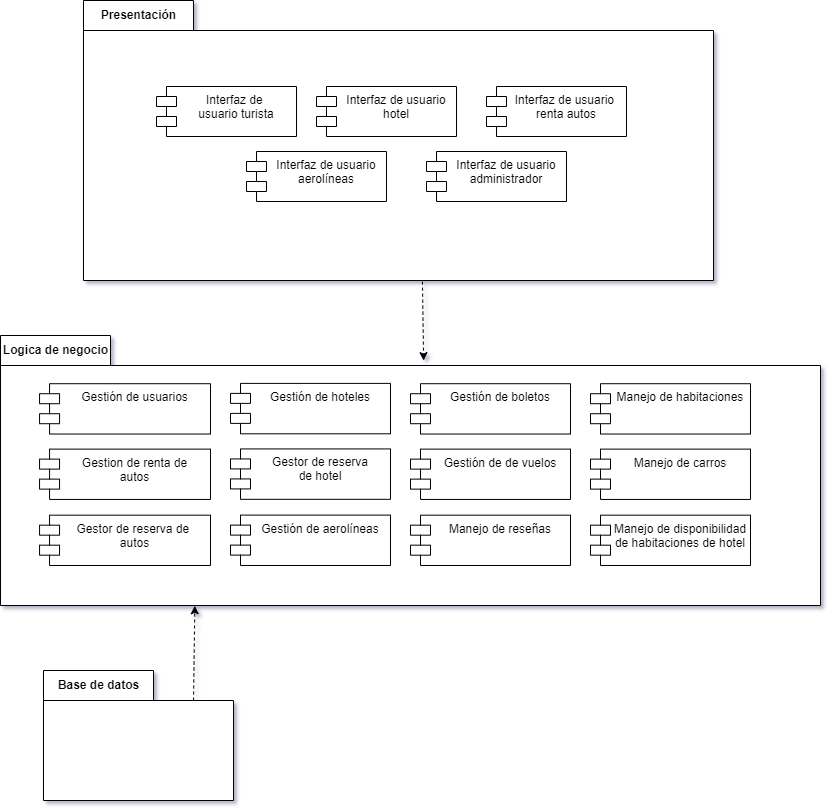

The diagram above was exported from draw.io. Its source (the exported page's mxGraphModel, read from the mxfile embedded in the PNG):
<mxGraphModel dx="1278" dy="571" grid="1" gridSize="10" guides="1" tooltips="1" connect="1" arrows="1" fold="1" page="1" pageScale="1" pageWidth="1100" pageHeight="850" background="none" math="0" shadow="0">
  <root>
    <mxCell id="0" />
    <mxCell id="1" parent="0" />
    <mxCell id="3QVgm7hdF5ehkK9a-we6-2" value="Presentación" style="shape=folder;fontStyle=1;tabWidth=110;tabHeight=30;tabPosition=left;html=1;boundedLbl=1;labelInHeader=1;container=1;collapsible=0;" vertex="1" parent="1">
      <mxGeometry x="180" y="90" width="630" height="280" as="geometry" />
    </mxCell>
    <mxCell id="3QVgm7hdF5ehkK9a-we6-3" value="" style="html=1;strokeColor=none;resizeWidth=1;resizeHeight=1;fillColor=none;part=1;connectable=0;allowArrows=0;deletable=0;" vertex="1" parent="3QVgm7hdF5ehkK9a-we6-2">
      <mxGeometry width="630" height="200" relative="1" as="geometry">
        <mxPoint y="30" as="offset" />
      </mxGeometry>
    </mxCell>
    <mxCell id="3QVgm7hdF5ehkK9a-we6-10" value="Interfaz de &#10;usuario turista" style="shape=module;align=left;spacingLeft=20;align=center;verticalAlign=top;" vertex="1" parent="3QVgm7hdF5ehkK9a-we6-2">
      <mxGeometry x="73" y="86" width="140" height="50" as="geometry" />
    </mxCell>
    <mxCell id="3QVgm7hdF5ehkK9a-we6-12" value="Interfaz de usuario&#10;hotel" style="shape=module;align=left;spacingLeft=20;align=center;verticalAlign=top;" vertex="1" parent="3QVgm7hdF5ehkK9a-we6-2">
      <mxGeometry x="233" y="86" width="140" height="50" as="geometry" />
    </mxCell>
    <mxCell id="3QVgm7hdF5ehkK9a-we6-13" value="Interfaz de usuario &#10;renta autos" style="shape=module;align=left;spacingLeft=20;align=center;verticalAlign=top;" vertex="1" parent="3QVgm7hdF5ehkK9a-we6-2">
      <mxGeometry x="403" y="86" width="140" height="50" as="geometry" />
    </mxCell>
    <mxCell id="3QVgm7hdF5ehkK9a-we6-14" value="Interfaz de usuario&#10;aerolíneas" style="shape=module;align=left;spacingLeft=20;align=center;verticalAlign=top;" vertex="1" parent="3QVgm7hdF5ehkK9a-we6-2">
      <mxGeometry x="163" y="151" width="140" height="50" as="geometry" />
    </mxCell>
    <mxCell id="3QVgm7hdF5ehkK9a-we6-21" value="Interfaz de usuario&#10;administrador" style="shape=module;align=left;spacingLeft=20;align=center;verticalAlign=top;" vertex="1" parent="3QVgm7hdF5ehkK9a-we6-2">
      <mxGeometry x="343" y="151" width="140" height="50" as="geometry" />
    </mxCell>
    <mxCell id="3QVgm7hdF5ehkK9a-we6-4" value="Logica de negocio" style="shape=folder;fontStyle=1;tabWidth=110;tabHeight=30;tabPosition=left;html=1;boundedLbl=1;labelInHeader=1;container=1;collapsible=0;" vertex="1" parent="1">
      <mxGeometry x="97" y="425" width="820" height="270" as="geometry" />
    </mxCell>
    <mxCell id="3QVgm7hdF5ehkK9a-we6-5" value="" style="html=1;strokeColor=none;resizeWidth=1;resizeHeight=1;fillColor=none;part=1;connectable=0;allowArrows=0;deletable=0;" vertex="1" parent="3QVgm7hdF5ehkK9a-we6-4">
      <mxGeometry width="820" height="243.87096774193554" relative="1" as="geometry">
        <mxPoint y="30" as="offset" />
      </mxGeometry>
    </mxCell>
    <mxCell id="3QVgm7hdF5ehkK9a-we6-29" value="" style="group" vertex="1" connectable="0" parent="3QVgm7hdF5ehkK9a-we6-4">
      <mxGeometry x="39.05" y="48.21" width="170.95" height="181.79" as="geometry" />
    </mxCell>
    <mxCell id="3QVgm7hdF5ehkK9a-we6-9" value="Gestión de usuarios" style="shape=module;align=left;spacingLeft=20;align=center;verticalAlign=top;" vertex="1" parent="3QVgm7hdF5ehkK9a-we6-29">
      <mxGeometry width="170.95" height="50.31759382276889" as="geometry" />
    </mxCell>
    <mxCell id="3QVgm7hdF5ehkK9a-we6-23" value="Gestion de renta de&#10;autos" style="shape=module;align=left;spacingLeft=20;align=center;verticalAlign=top;" vertex="1" parent="3QVgm7hdF5ehkK9a-we6-29">
      <mxGeometry y="65.40897641394876" width="170.95" height="50.31759382276889" as="geometry" />
    </mxCell>
    <mxCell id="3QVgm7hdF5ehkK9a-we6-24" value="Gestor de reserva de &#10;autos" style="shape=module;align=left;spacingLeft=20;align=center;verticalAlign=top;" vertex="1" parent="3QVgm7hdF5ehkK9a-we6-29">
      <mxGeometry y="131.4724061772311" width="170.95" height="50.31759382276889" as="geometry" />
    </mxCell>
    <mxCell id="3QVgm7hdF5ehkK9a-we6-28" value="" style="group" vertex="1" connectable="0" parent="3QVgm7hdF5ehkK9a-we6-4">
      <mxGeometry x="230" y="47.9" width="160" height="182.1" as="geometry" />
    </mxCell>
    <mxCell id="3QVgm7hdF5ehkK9a-we6-25" value="Gestión de hoteles" style="shape=module;align=left;spacingLeft=20;align=center;verticalAlign=top;" vertex="1" parent="3QVgm7hdF5ehkK9a-we6-28">
      <mxGeometry width="160" height="50.40339861998028" as="geometry" />
    </mxCell>
    <mxCell id="3QVgm7hdF5ehkK9a-we6-26" value="Gestor de reserva&#10;de hotel" style="shape=module;align=left;spacingLeft=20;align=center;verticalAlign=top;" vertex="1" parent="3QVgm7hdF5ehkK9a-we6-28">
      <mxGeometry y="65.52051600737157" width="160" height="50.40339861998028" as="geometry" />
    </mxCell>
    <mxCell id="3QVgm7hdF5ehkK9a-we6-27" value="Gestión de aerolíneas" style="shape=module;align=left;spacingLeft=20;align=center;verticalAlign=top;" vertex="1" parent="3QVgm7hdF5ehkK9a-we6-28">
      <mxGeometry y="131.6966013800197" width="160" height="50.40339861998028" as="geometry" />
    </mxCell>
    <mxCell id="3QVgm7hdF5ehkK9a-we6-30" value="" style="group" vertex="1" connectable="0" parent="3QVgm7hdF5ehkK9a-we6-4">
      <mxGeometry x="410" y="48.21" width="160" height="181.79" as="geometry" />
    </mxCell>
    <mxCell id="3QVgm7hdF5ehkK9a-we6-31" value="Gestión de boletos" style="shape=module;align=left;spacingLeft=20;align=center;verticalAlign=top;" vertex="1" parent="3QVgm7hdF5ehkK9a-we6-30">
      <mxGeometry width="160" height="50.31759382276889" as="geometry" />
    </mxCell>
    <mxCell id="3QVgm7hdF5ehkK9a-we6-32" value="Gestión de de vuelos" style="shape=module;align=left;spacingLeft=20;align=center;verticalAlign=top;" vertex="1" parent="3QVgm7hdF5ehkK9a-we6-30">
      <mxGeometry y="65.40897641394879" width="160" height="50.31759382276889" as="geometry" />
    </mxCell>
    <mxCell id="3QVgm7hdF5ehkK9a-we6-33" value="Manejo de reseñas" style="shape=module;align=left;spacingLeft=20;align=center;verticalAlign=top;" vertex="1" parent="3QVgm7hdF5ehkK9a-we6-30">
      <mxGeometry y="131.47240617723108" width="160" height="50.31759382276889" as="geometry" />
    </mxCell>
    <mxCell id="3QVgm7hdF5ehkK9a-we6-34" value="" style="group" vertex="1" connectable="0" parent="3QVgm7hdF5ehkK9a-we6-4">
      <mxGeometry x="590" y="48.21" width="160" height="181.79" as="geometry" />
    </mxCell>
    <mxCell id="3QVgm7hdF5ehkK9a-we6-35" value="Manejo de habitaciones" style="shape=module;align=left;spacingLeft=20;align=center;verticalAlign=top;" vertex="1" parent="3QVgm7hdF5ehkK9a-we6-34">
      <mxGeometry width="160" height="50.31759382276889" as="geometry" />
    </mxCell>
    <mxCell id="3QVgm7hdF5ehkK9a-we6-36" value="Manejo de carros" style="shape=module;align=left;spacingLeft=20;align=center;verticalAlign=top;" vertex="1" parent="3QVgm7hdF5ehkK9a-we6-34">
      <mxGeometry y="65.40897641394879" width="160" height="50.31759382276889" as="geometry" />
    </mxCell>
    <mxCell id="3QVgm7hdF5ehkK9a-we6-37" value="Manejo de disponibilidad&#10;de habitaciones de hotel" style="shape=module;align=left;spacingLeft=20;align=center;verticalAlign=top;" vertex="1" parent="3QVgm7hdF5ehkK9a-we6-34">
      <mxGeometry y="131.47240617723108" width="160" height="50.31759382276889" as="geometry" />
    </mxCell>
    <mxCell id="3QVgm7hdF5ehkK9a-we6-6" value="Base de datos" style="shape=folder;fontStyle=1;tabWidth=110;tabHeight=30;tabPosition=left;html=1;boundedLbl=1;labelInHeader=1;container=1;collapsible=0;" vertex="1" parent="1">
      <mxGeometry x="140" y="760" width="190" height="130" as="geometry" />
    </mxCell>
    <mxCell id="3QVgm7hdF5ehkK9a-we6-7" value="" style="html=1;strokeColor=none;resizeWidth=1;resizeHeight=1;fillColor=none;part=1;connectable=0;allowArrows=0;deletable=0;" vertex="1" parent="3QVgm7hdF5ehkK9a-we6-6">
      <mxGeometry width="190" height="91" relative="1" as="geometry">
        <mxPoint y="30" as="offset" />
      </mxGeometry>
    </mxCell>
    <mxCell id="3QVgm7hdF5ehkK9a-we6-8" value="" style="endArrow=classic;html=1;rounded=0;exitX=0;exitY=0;exitDx=150;exitDy=30;exitPerimeter=0;entryX=0.237;entryY=1.001;entryDx=0;entryDy=0;entryPerimeter=0;dashed=1;" edge="1" parent="1" source="3QVgm7hdF5ehkK9a-we6-6" target="3QVgm7hdF5ehkK9a-we6-4">
      <mxGeometry width="50" height="50" relative="1" as="geometry">
        <mxPoint x="460" y="850" as="sourcePoint" />
        <mxPoint x="510" y="800" as="targetPoint" />
      </mxGeometry>
    </mxCell>
    <mxCell id="3QVgm7hdF5ehkK9a-we6-22" value="" style="endArrow=classic;html=1;rounded=0;exitX=0.538;exitY=1.004;exitDx=0;exitDy=0;exitPerimeter=0;entryX=0.516;entryY=0.093;entryDx=0;entryDy=0;entryPerimeter=0;dashed=1;" edge="1" parent="1" source="3QVgm7hdF5ehkK9a-we6-2" target="3QVgm7hdF5ehkK9a-we6-4">
      <mxGeometry width="50" height="50" relative="1" as="geometry">
        <mxPoint x="340" y="800" as="sourcePoint" />
        <mxPoint x="339.30999999999995" y="740.31" as="targetPoint" />
      </mxGeometry>
    </mxCell>
  </root>
</mxGraphModel>